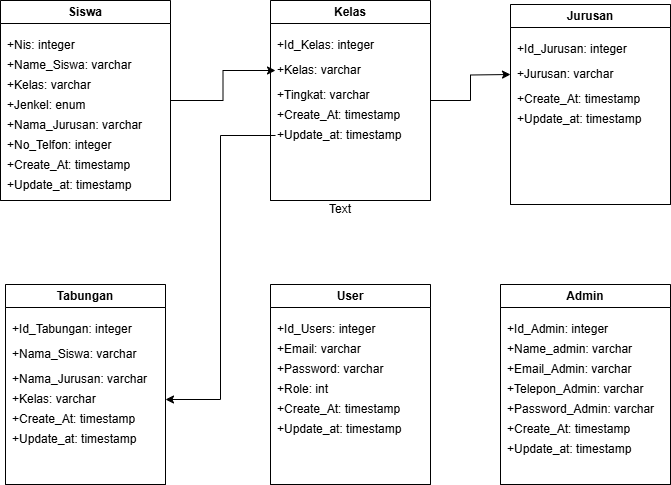

The diagram above was exported from draw.io. Its source (the exported page's mxGraphModel, read from the mxfile embedded in the PNG):
<mxGraphModel dx="1781" dy="1735" grid="1" gridSize="10" guides="1" tooltips="1" connect="1" arrows="1" fold="1" page="1" pageScale="1" pageWidth="827" pageHeight="1169" math="0" shadow="0">
  <root>
    <mxCell id="0" />
    <mxCell id="1" parent="0" />
    <mxCell id="Q4FxdVUPG5izPM3BTxfC-14" value="Vertical Container" style="swimlane;whiteSpace=wrap;html=1;align=left;" vertex="1" parent="1">
      <mxGeometry x="-240" y="-680" width="160" height="200" as="geometry" />
    </mxCell>
    <mxCell id="Q4FxdVUPG5izPM3BTxfC-17" value="Jurusan" style="swimlane;whiteSpace=wrap;html=1;align=center;" vertex="1" parent="1">
      <mxGeometry x="-240" y="-680" width="160" height="200" as="geometry" />
    </mxCell>
    <mxCell id="Q4FxdVUPG5izPM3BTxfC-18" value="&lt;span style=&quot;&quot;&gt;+Jurusan: varchar&lt;/span&gt;" style="text;html=1;align=left;verticalAlign=middle;whiteSpace=wrap;rounded=0;" vertex="1" parent="Q4FxdVUPG5izPM3BTxfC-17">
      <mxGeometry x="5" y="55" width="110" height="30" as="geometry" />
    </mxCell>
    <mxCell id="Q4FxdVUPG5izPM3BTxfC-19" value="&lt;span style=&quot;&quot;&gt;+Create_At: timestamp&lt;/span&gt;" style="text;html=1;align=left;verticalAlign=middle;whiteSpace=wrap;rounded=0;" vertex="1" parent="Q4FxdVUPG5izPM3BTxfC-17">
      <mxGeometry x="5" y="80" width="150" height="30" as="geometry" />
    </mxCell>
    <mxCell id="Q4FxdVUPG5izPM3BTxfC-20" value="&lt;div style=&quot;&quot;&gt;&lt;span style=&quot;background-color: transparent; color: light-dark(rgb(0, 0, 0), rgb(255, 255, 255));&quot;&gt;+Update_at: timestamp&lt;/span&gt;&lt;/div&gt;" style="text;html=1;align=left;verticalAlign=middle;whiteSpace=wrap;rounded=0;" vertex="1" parent="Q4FxdVUPG5izPM3BTxfC-17">
      <mxGeometry x="5" y="100" width="150" height="30" as="geometry" />
    </mxCell>
    <mxCell id="Q4FxdVUPG5izPM3BTxfC-16" value="&lt;span style=&quot;&quot;&gt;+Id_Jurusan: integer&lt;/span&gt;" style="text;html=1;align=left;verticalAlign=middle;whiteSpace=wrap;rounded=0;" vertex="1" parent="Q4FxdVUPG5izPM3BTxfC-17">
      <mxGeometry x="5" y="30" width="120" height="30" as="geometry" />
    </mxCell>
    <mxCell id="Q4FxdVUPG5izPM3BTxfC-66" style="edgeStyle=orthogonalEdgeStyle;rounded=0;orthogonalLoop=1;jettySize=auto;html=1;" edge="1" parent="1" source="Q4FxdVUPG5izPM3BTxfC-21">
      <mxGeometry relative="1" as="geometry">
        <mxPoint x="-239.99999999999977" y="-610" as="targetPoint" />
      </mxGeometry>
    </mxCell>
    <mxCell id="Q4FxdVUPG5izPM3BTxfC-21" value="Vertical Container" style="swimlane;whiteSpace=wrap;html=1;align=left;" vertex="1" parent="1">
      <mxGeometry x="-480" y="-684" width="160" height="200" as="geometry" />
    </mxCell>
    <mxCell id="Q4FxdVUPG5izPM3BTxfC-22" value="Kelas" style="swimlane;whiteSpace=wrap;html=1;align=center;" vertex="1" parent="1">
      <mxGeometry x="-480" y="-684" width="160" height="200" as="geometry">
        <mxRectangle x="-440" y="-300" width="70" height="30" as="alternateBounds" />
      </mxGeometry>
    </mxCell>
    <mxCell id="Q4FxdVUPG5izPM3BTxfC-23" value="&lt;span style=&quot;&quot;&gt;+Kelas: varchar&lt;/span&gt;" style="text;html=1;align=left;verticalAlign=middle;whiteSpace=wrap;rounded=0;" vertex="1" parent="Q4FxdVUPG5izPM3BTxfC-22">
      <mxGeometry x="5" y="55" width="110" height="30" as="geometry" />
    </mxCell>
    <mxCell id="Q4FxdVUPG5izPM3BTxfC-24" value="&lt;span style=&quot;&quot;&gt;+Create_At: timestamp&lt;/span&gt;" style="text;html=1;align=left;verticalAlign=middle;whiteSpace=wrap;rounded=0;" vertex="1" parent="Q4FxdVUPG5izPM3BTxfC-22">
      <mxGeometry x="5" y="100" width="150" height="30" as="geometry" />
    </mxCell>
    <mxCell id="Q4FxdVUPG5izPM3BTxfC-25" value="&lt;div style=&quot;&quot;&gt;&lt;span style=&quot;background-color: transparent; color: light-dark(rgb(0, 0, 0), rgb(255, 255, 255));&quot;&gt;+Update_at: timestamp&lt;/span&gt;&lt;/div&gt;" style="text;html=1;align=left;verticalAlign=middle;whiteSpace=wrap;rounded=0;" vertex="1" parent="Q4FxdVUPG5izPM3BTxfC-22">
      <mxGeometry x="5" y="120" width="150" height="30" as="geometry" />
    </mxCell>
    <mxCell id="Q4FxdVUPG5izPM3BTxfC-26" value="&lt;span style=&quot;&quot;&gt;+Id_Kelas: integer&lt;/span&gt;" style="text;html=1;align=left;verticalAlign=middle;whiteSpace=wrap;rounded=0;" vertex="1" parent="Q4FxdVUPG5izPM3BTxfC-22">
      <mxGeometry x="5" y="30" width="120" height="30" as="geometry" />
    </mxCell>
    <mxCell id="Q4FxdVUPG5izPM3BTxfC-27" value="&lt;span style=&quot;&quot;&gt;+Tingkat: varchar&lt;/span&gt;" style="text;html=1;align=left;verticalAlign=middle;whiteSpace=wrap;rounded=0;" vertex="1" parent="Q4FxdVUPG5izPM3BTxfC-22">
      <mxGeometry x="5" y="80" width="110" height="30" as="geometry" />
    </mxCell>
    <mxCell id="Q4FxdVUPG5izPM3BTxfC-28" value="Vertical Container" style="swimlane;whiteSpace=wrap;html=1;align=left;" vertex="1" parent="1">
      <mxGeometry x="-745" y="-400" width="160" height="200" as="geometry" />
    </mxCell>
    <mxCell id="Q4FxdVUPG5izPM3BTxfC-29" value="Tabungan" style="swimlane;whiteSpace=wrap;html=1;align=center;" vertex="1" parent="1">
      <mxGeometry x="-745" y="-400" width="160" height="200" as="geometry" />
    </mxCell>
    <mxCell id="Q4FxdVUPG5izPM3BTxfC-30" value="&lt;span style=&quot;&quot;&gt;+Nama_Siswa: varchar&lt;/span&gt;" style="text;html=1;align=left;verticalAlign=middle;whiteSpace=wrap;rounded=0;" vertex="1" parent="Q4FxdVUPG5izPM3BTxfC-29">
      <mxGeometry x="5" y="55" width="130" height="30" as="geometry" />
    </mxCell>
    <mxCell id="Q4FxdVUPG5izPM3BTxfC-31" value="&lt;span style=&quot;&quot;&gt;+Create_At: timestamp&lt;/span&gt;" style="text;html=1;align=left;verticalAlign=middle;whiteSpace=wrap;rounded=0;" vertex="1" parent="Q4FxdVUPG5izPM3BTxfC-29">
      <mxGeometry x="5" y="120" width="150" height="30" as="geometry" />
    </mxCell>
    <mxCell id="Q4FxdVUPG5izPM3BTxfC-32" value="&lt;div style=&quot;&quot;&gt;&lt;span style=&quot;background-color: transparent; color: light-dark(rgb(0, 0, 0), rgb(255, 255, 255));&quot;&gt;+Update_at: timestamp&lt;/span&gt;&lt;/div&gt;" style="text;html=1;align=left;verticalAlign=middle;whiteSpace=wrap;rounded=0;" vertex="1" parent="Q4FxdVUPG5izPM3BTxfC-29">
      <mxGeometry x="5" y="140" width="150" height="30" as="geometry" />
    </mxCell>
    <mxCell id="Q4FxdVUPG5izPM3BTxfC-33" value="&lt;span style=&quot;&quot;&gt;+Id_Tabungan: integer&lt;/span&gt;" style="text;html=1;align=left;verticalAlign=middle;whiteSpace=wrap;rounded=0;" vertex="1" parent="Q4FxdVUPG5izPM3BTxfC-29">
      <mxGeometry x="5" y="30" width="140" height="30" as="geometry" />
    </mxCell>
    <mxCell id="Q4FxdVUPG5izPM3BTxfC-34" value="&lt;span style=&quot;&quot;&gt;+Nama_Jurusan: varchar&lt;/span&gt;" style="text;html=1;align=left;verticalAlign=middle;whiteSpace=wrap;rounded=0;" vertex="1" parent="Q4FxdVUPG5izPM3BTxfC-29">
      <mxGeometry x="5" y="80" width="155" height="30" as="geometry" />
    </mxCell>
    <mxCell id="Q4FxdVUPG5izPM3BTxfC-35" value="&lt;span style=&quot;&quot;&gt;+Kelas: varchar&lt;/span&gt;" style="text;html=1;align=left;verticalAlign=middle;whiteSpace=wrap;rounded=0;" vertex="1" parent="Q4FxdVUPG5izPM3BTxfC-29">
      <mxGeometry x="5" y="100" width="155" height="30" as="geometry" />
    </mxCell>
    <mxCell id="Q4FxdVUPG5izPM3BTxfC-36" value="Vertical Container" style="swimlane;whiteSpace=wrap;html=1;align=left;" vertex="1" parent="1">
      <mxGeometry x="-480" y="-400" width="160" height="200" as="geometry" />
    </mxCell>
    <mxCell id="Q4FxdVUPG5izPM3BTxfC-37" value="User" style="swimlane;whiteSpace=wrap;html=1;align=center;" vertex="1" parent="1">
      <mxGeometry x="-480" y="-400" width="160" height="200" as="geometry" />
    </mxCell>
    <mxCell id="Q4FxdVUPG5izPM3BTxfC-38" value="&lt;span style=&quot;&quot;&gt;+Email: varchar&lt;/span&gt;" style="text;html=1;align=left;verticalAlign=middle;whiteSpace=wrap;rounded=0;" vertex="1" parent="Q4FxdVUPG5izPM3BTxfC-37">
      <mxGeometry x="5" y="50" width="110" height="30" as="geometry" />
    </mxCell>
    <mxCell id="Q4FxdVUPG5izPM3BTxfC-39" value="&lt;span style=&quot;&quot;&gt;+Create_At: timestamp&lt;/span&gt;" style="text;html=1;align=left;verticalAlign=middle;whiteSpace=wrap;rounded=0;" vertex="1" parent="Q4FxdVUPG5izPM3BTxfC-37">
      <mxGeometry x="5" y="110" width="150" height="30" as="geometry" />
    </mxCell>
    <mxCell id="Q4FxdVUPG5izPM3BTxfC-40" value="&lt;div style=&quot;&quot;&gt;&lt;span style=&quot;background-color: transparent; color: light-dark(rgb(0, 0, 0), rgb(255, 255, 255));&quot;&gt;+Update_at: timestamp&lt;/span&gt;&lt;/div&gt;" style="text;html=1;align=left;verticalAlign=middle;whiteSpace=wrap;rounded=0;" vertex="1" parent="Q4FxdVUPG5izPM3BTxfC-37">
      <mxGeometry x="5" y="130" width="150" height="30" as="geometry" />
    </mxCell>
    <mxCell id="Q4FxdVUPG5izPM3BTxfC-41" value="&lt;span style=&quot;&quot;&gt;+Id_Users: integer&lt;/span&gt;" style="text;html=1;align=left;verticalAlign=middle;whiteSpace=wrap;rounded=0;" vertex="1" parent="Q4FxdVUPG5izPM3BTxfC-37">
      <mxGeometry x="5" y="30" width="120" height="30" as="geometry" />
    </mxCell>
    <mxCell id="Q4FxdVUPG5izPM3BTxfC-42" value="&lt;span style=&quot;&quot;&gt;+Password: varchar&lt;/span&gt;" style="text;html=1;align=left;verticalAlign=middle;whiteSpace=wrap;rounded=0;" vertex="1" parent="Q4FxdVUPG5izPM3BTxfC-37">
      <mxGeometry x="5" y="70" width="110" height="30" as="geometry" />
    </mxCell>
    <mxCell id="Q4FxdVUPG5izPM3BTxfC-43" value="&lt;span style=&quot;&quot;&gt;+Role: int&lt;/span&gt;" style="text;html=1;align=left;verticalAlign=middle;whiteSpace=wrap;rounded=0;" vertex="1" parent="Q4FxdVUPG5izPM3BTxfC-37">
      <mxGeometry x="5" y="90" width="110" height="30" as="geometry" />
    </mxCell>
    <mxCell id="Q4FxdVUPG5izPM3BTxfC-44" value="Vertical Container" style="swimlane;whiteSpace=wrap;html=1;align=left;" vertex="1" parent="1">
      <mxGeometry x="-250" y="-400" width="170" height="200" as="geometry" />
    </mxCell>
    <mxCell id="Q4FxdVUPG5izPM3BTxfC-45" value="Admin" style="swimlane;whiteSpace=wrap;html=1;align=center;" vertex="1" parent="1">
      <mxGeometry x="-250" y="-400" width="170" height="200" as="geometry" />
    </mxCell>
    <mxCell id="Q4FxdVUPG5izPM3BTxfC-46" value="&lt;span style=&quot;&quot;&gt;+Name_admin: varchar&lt;/span&gt;" style="text;html=1;align=left;verticalAlign=middle;whiteSpace=wrap;rounded=0;" vertex="1" parent="Q4FxdVUPG5izPM3BTxfC-45">
      <mxGeometry x="5" y="50" width="135" height="30" as="geometry" />
    </mxCell>
    <mxCell id="Q4FxdVUPG5izPM3BTxfC-47" value="&lt;span style=&quot;&quot;&gt;+Create_At: timestamp&lt;/span&gt;" style="text;html=1;align=left;verticalAlign=middle;whiteSpace=wrap;rounded=0;" vertex="1" parent="Q4FxdVUPG5izPM3BTxfC-45">
      <mxGeometry x="5" y="130" width="150" height="30" as="geometry" />
    </mxCell>
    <mxCell id="Q4FxdVUPG5izPM3BTxfC-48" value="&lt;div style=&quot;&quot;&gt;&lt;span style=&quot;background-color: transparent; color: light-dark(rgb(0, 0, 0), rgb(255, 255, 255));&quot;&gt;+Update_at: timestamp&lt;/span&gt;&lt;/div&gt;" style="text;html=1;align=left;verticalAlign=middle;whiteSpace=wrap;rounded=0;" vertex="1" parent="Q4FxdVUPG5izPM3BTxfC-45">
      <mxGeometry x="5" y="150" width="150" height="30" as="geometry" />
    </mxCell>
    <mxCell id="Q4FxdVUPG5izPM3BTxfC-49" value="&lt;span style=&quot;&quot;&gt;+Id_Admin: integer&lt;/span&gt;" style="text;html=1;align=left;verticalAlign=middle;whiteSpace=wrap;rounded=0;" vertex="1" parent="Q4FxdVUPG5izPM3BTxfC-45">
      <mxGeometry x="5" y="30" width="120" height="30" as="geometry" />
    </mxCell>
    <mxCell id="Q4FxdVUPG5izPM3BTxfC-50" value="&lt;span style=&quot;&quot;&gt;+Email_Admin: varchar&lt;/span&gt;" style="text;html=1;align=left;verticalAlign=middle;whiteSpace=wrap;rounded=0;" vertex="1" parent="Q4FxdVUPG5izPM3BTxfC-45">
      <mxGeometry x="5" y="70" width="145" height="30" as="geometry" />
    </mxCell>
    <mxCell id="Q4FxdVUPG5izPM3BTxfC-51" value="&lt;span style=&quot;&quot;&gt;+Telepon_Admin: varchar&lt;/span&gt;" style="text;html=1;align=left;verticalAlign=middle;whiteSpace=wrap;rounded=0;" vertex="1" parent="Q4FxdVUPG5izPM3BTxfC-45">
      <mxGeometry x="5" y="90" width="155" height="30" as="geometry" />
    </mxCell>
    <mxCell id="Q4FxdVUPG5izPM3BTxfC-52" value="&lt;span style=&quot;&quot;&gt;+Password_Admin: varchar&lt;/span&gt;" style="text;html=1;align=left;verticalAlign=middle;whiteSpace=wrap;rounded=0;" vertex="1" parent="Q4FxdVUPG5izPM3BTxfC-45">
      <mxGeometry x="5" y="110" width="155" height="30" as="geometry" />
    </mxCell>
    <mxCell id="Q4FxdVUPG5izPM3BTxfC-55" value="Vertical Container" style="swimlane;whiteSpace=wrap;html=1;align=left;" vertex="1" parent="1">
      <mxGeometry x="-750" y="-684" width="170" height="200" as="geometry" />
    </mxCell>
    <mxCell id="Q4FxdVUPG5izPM3BTxfC-65" style="edgeStyle=orthogonalEdgeStyle;rounded=0;orthogonalLoop=1;jettySize=auto;html=1;entryX=0;entryY=0.5;entryDx=0;entryDy=0;" edge="1" parent="1" source="Q4FxdVUPG5izPM3BTxfC-56" target="Q4FxdVUPG5izPM3BTxfC-23">
      <mxGeometry relative="1" as="geometry" />
    </mxCell>
    <mxCell id="Q4FxdVUPG5izPM3BTxfC-56" value="Siswa" style="swimlane;whiteSpace=wrap;html=1;align=center;" vertex="1" parent="1">
      <mxGeometry x="-750" y="-684" width="170" height="200" as="geometry" />
    </mxCell>
    <mxCell id="Q4FxdVUPG5izPM3BTxfC-57" value="&lt;span style=&quot;&quot;&gt;+Name_Siswa: varchar&lt;/span&gt;" style="text;html=1;align=left;verticalAlign=middle;whiteSpace=wrap;rounded=0;" vertex="1" parent="Q4FxdVUPG5izPM3BTxfC-56">
      <mxGeometry x="5" y="50" width="135" height="30" as="geometry" />
    </mxCell>
    <mxCell id="Q4FxdVUPG5izPM3BTxfC-58" value="&lt;span style=&quot;&quot;&gt;+Create_At: timestamp&lt;/span&gt;" style="text;html=1;align=left;verticalAlign=middle;whiteSpace=wrap;rounded=0;" vertex="1" parent="Q4FxdVUPG5izPM3BTxfC-56">
      <mxGeometry x="5" y="150" width="150" height="30" as="geometry" />
    </mxCell>
    <mxCell id="Q4FxdVUPG5izPM3BTxfC-59" value="&lt;div style=&quot;&quot;&gt;&lt;span style=&quot;background-color: transparent; color: light-dark(rgb(0, 0, 0), rgb(255, 255, 255));&quot;&gt;+Update_at: timestamp&lt;/span&gt;&lt;/div&gt;" style="text;html=1;align=left;verticalAlign=middle;whiteSpace=wrap;rounded=0;" vertex="1" parent="Q4FxdVUPG5izPM3BTxfC-56">
      <mxGeometry x="5" y="170" width="150" height="30" as="geometry" />
    </mxCell>
    <mxCell id="Q4FxdVUPG5izPM3BTxfC-60" value="&lt;span style=&quot;&quot;&gt;+Nis: integer&lt;/span&gt;" style="text;html=1;align=left;verticalAlign=middle;whiteSpace=wrap;rounded=0;" vertex="1" parent="Q4FxdVUPG5izPM3BTxfC-56">
      <mxGeometry x="5" y="30" width="120" height="30" as="geometry" />
    </mxCell>
    <mxCell id="Q4FxdVUPG5izPM3BTxfC-61" value="&lt;span style=&quot;&quot;&gt;+Jenkel: enum&lt;/span&gt;" style="text;html=1;align=left;verticalAlign=middle;whiteSpace=wrap;rounded=0;" vertex="1" parent="Q4FxdVUPG5izPM3BTxfC-56">
      <mxGeometry x="5" y="90" width="145" height="30" as="geometry" />
    </mxCell>
    <mxCell id="Q4FxdVUPG5izPM3BTxfC-62" value="&lt;span style=&quot;&quot;&gt;+Kelas: varchar&lt;/span&gt;" style="text;html=1;align=left;verticalAlign=middle;whiteSpace=wrap;rounded=0;" vertex="1" parent="Q4FxdVUPG5izPM3BTxfC-56">
      <mxGeometry x="5" y="70" width="155" height="30" as="geometry" />
    </mxCell>
    <mxCell id="Q4FxdVUPG5izPM3BTxfC-63" value="&lt;span style=&quot;&quot;&gt;+No_Telfon: integer&lt;/span&gt;" style="text;html=1;align=left;verticalAlign=middle;whiteSpace=wrap;rounded=0;" vertex="1" parent="Q4FxdVUPG5izPM3BTxfC-56">
      <mxGeometry x="5" y="130" width="155" height="30" as="geometry" />
    </mxCell>
    <mxCell id="Q4FxdVUPG5izPM3BTxfC-64" value="&lt;span style=&quot;&quot;&gt;+Nama_Jurusan: varchar&lt;/span&gt;" style="text;html=1;align=left;verticalAlign=middle;whiteSpace=wrap;rounded=0;" vertex="1" parent="Q4FxdVUPG5izPM3BTxfC-56">
      <mxGeometry x="5" y="110" width="185" height="30" as="geometry" />
    </mxCell>
    <mxCell id="Q4FxdVUPG5izPM3BTxfC-67" style="edgeStyle=orthogonalEdgeStyle;rounded=0;orthogonalLoop=1;jettySize=auto;html=1;entryX=1;entryY=0.5;entryDx=0;entryDy=0;" edge="1" parent="1" source="Q4FxdVUPG5izPM3BTxfC-25" target="Q4FxdVUPG5izPM3BTxfC-35">
      <mxGeometry relative="1" as="geometry" />
    </mxCell>
    <mxCell id="Q4FxdVUPG5izPM3BTxfC-68" value="Text" style="text;html=1;align=center;verticalAlign=middle;whiteSpace=wrap;rounded=0;" vertex="1" parent="1">
      <mxGeometry x="-440" y="-490" width="60" height="30" as="geometry" />
    </mxCell>
  </root>
</mxGraphModel>